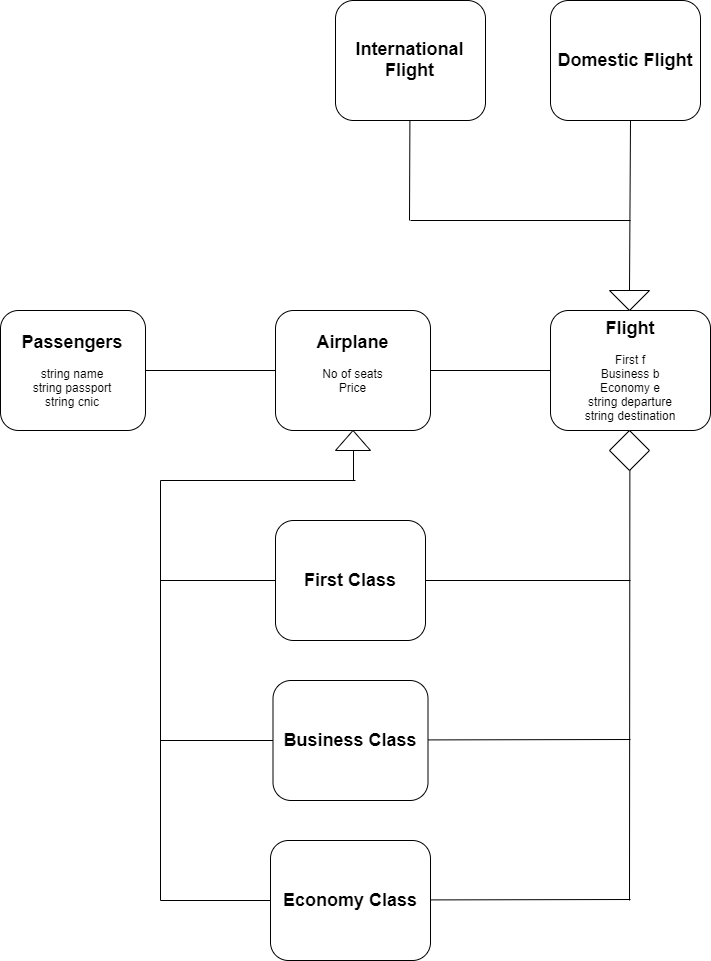

The diagram above was exported from draw.io. Its source (the exported page's mxGraphModel, read from the mxfile embedded in the PNG):
<mxGraphModel dx="1770" dy="494" grid="1" gridSize="10" guides="1" tooltips="1" connect="1" arrows="1" fold="1" page="1" pageScale="1" pageWidth="850" pageHeight="1100" math="0" shadow="0">
  <root>
    <mxCell id="0" />
    <mxCell id="1" parent="0" />
    <mxCell id="uRjm2yAU30z1gZcKwSpZ-1" value="&lt;font&gt;&lt;b&gt;&lt;font style=&quot;font-size: 18px&quot;&gt;Airplane&lt;/font&gt;&lt;br&gt;&lt;/b&gt;&lt;br&gt;No of seats&lt;br&gt;Price&lt;br&gt;&lt;br&gt;&lt;/font&gt;" style="rounded=1;whiteSpace=wrap;html=1;" vertex="1" parent="1">
      <mxGeometry x="-485" y="350" width="155" height="120" as="geometry" />
    </mxCell>
    <mxCell id="uRjm2yAU30z1gZcKwSpZ-2" value="&lt;span style=&quot;font-size: 18px&quot;&gt;&lt;b&gt;Business&lt;/b&gt;&lt;/span&gt;&lt;b style=&quot;font-size: 18px&quot;&gt;&amp;nbsp;Class&lt;/b&gt;" style="rounded=1;whiteSpace=wrap;html=1;" vertex="1" parent="1">
      <mxGeometry x="-487.5" y="720" width="155" height="120" as="geometry" />
    </mxCell>
    <mxCell id="uRjm2yAU30z1gZcKwSpZ-3" value="&lt;font style=&quot;font-size: 18px&quot;&gt;&lt;b&gt;First Class&lt;/b&gt;&lt;/font&gt;" style="rounded=1;whiteSpace=wrap;html=1;" vertex="1" parent="1">
      <mxGeometry x="-485" y="560" width="150" height="120" as="geometry" />
    </mxCell>
    <mxCell id="uRjm2yAU30z1gZcKwSpZ-4" value="&lt;font size=&quot;1&quot;&gt;&lt;b style=&quot;font-size: 18px&quot;&gt;Economy&lt;/b&gt;&lt;/font&gt;&lt;b style=&quot;font-size: 18px&quot;&gt;&amp;nbsp;Class&lt;/b&gt;" style="rounded=1;whiteSpace=wrap;html=1;" vertex="1" parent="1">
      <mxGeometry x="-490" y="880" width="160" height="120" as="geometry" />
    </mxCell>
    <mxCell id="uRjm2yAU30z1gZcKwSpZ-20" value="" style="triangle;whiteSpace=wrap;html=1;direction=north;" vertex="1" parent="1">
      <mxGeometry x="-425" y="470" width="35" height="20" as="geometry" />
    </mxCell>
    <mxCell id="uRjm2yAU30z1gZcKwSpZ-29" value="" style="endArrow=none;html=1;" edge="1" parent="1">
      <mxGeometry width="50" height="50" relative="1" as="geometry">
        <mxPoint x="-680" y="590" as="sourcePoint" />
        <mxPoint x="-680" y="590" as="targetPoint" />
      </mxGeometry>
    </mxCell>
    <mxCell id="uRjm2yAU30z1gZcKwSpZ-31" value="&lt;font&gt;&lt;b&gt;&lt;font style=&quot;font-size: 18px&quot;&gt;Flight&lt;/font&gt;&lt;/b&gt;&lt;br&gt;&lt;br&gt;First f&lt;br&gt;Business b&lt;br&gt;Economy e&lt;br&gt;string departure&lt;br&gt;string destination&lt;br&gt;&lt;/font&gt;" style="rounded=1;whiteSpace=wrap;html=1;" vertex="1" parent="1">
      <mxGeometry x="-210" y="350" width="160" height="120" as="geometry" />
    </mxCell>
    <mxCell id="uRjm2yAU30z1gZcKwSpZ-36" value="&lt;b&gt;&lt;font style=&quot;font-size: 18px&quot;&gt;International Flight&lt;/font&gt;&lt;/b&gt;" style="rounded=1;whiteSpace=wrap;html=1;" vertex="1" parent="1">
      <mxGeometry x="-425" y="40" width="150" height="120" as="geometry" />
    </mxCell>
    <mxCell id="uRjm2yAU30z1gZcKwSpZ-37" value="&lt;b&gt;&lt;font style=&quot;font-size: 18px&quot;&gt;Domestic Flight&lt;/font&gt;&lt;/b&gt;" style="rounded=1;whiteSpace=wrap;html=1;" vertex="1" parent="1">
      <mxGeometry x="-210" y="40" width="150" height="120" as="geometry" />
    </mxCell>
    <mxCell id="uRjm2yAU30z1gZcKwSpZ-39" value="" style="endArrow=none;html=1;" edge="1" parent="1">
      <mxGeometry width="50" height="50" relative="1" as="geometry">
        <mxPoint x="-350" y="260" as="sourcePoint" />
        <mxPoint x="-130" y="260" as="targetPoint" />
      </mxGeometry>
    </mxCell>
    <mxCell id="uRjm2yAU30z1gZcKwSpZ-40" value="" style="endArrow=none;html=1;" edge="1" parent="1">
      <mxGeometry width="50" height="50" relative="1" as="geometry">
        <mxPoint x="-351" y="260" as="sourcePoint" />
        <mxPoint x="-350.59" y="160" as="targetPoint" />
      </mxGeometry>
    </mxCell>
    <mxCell id="uRjm2yAU30z1gZcKwSpZ-42" value="" style="endArrow=none;html=1;exitX=0;exitY=0.5;exitDx=0;exitDy=0;" edge="1" parent="1" source="uRjm2yAU30z1gZcKwSpZ-49">
      <mxGeometry width="50" height="50" relative="1" as="geometry">
        <mxPoint x="-130" y="220" as="sourcePoint" />
        <mxPoint x="-130" y="160" as="targetPoint" />
      </mxGeometry>
    </mxCell>
    <mxCell id="uRjm2yAU30z1gZcKwSpZ-49" value="" style="triangle;whiteSpace=wrap;html=1;direction=south;" vertex="1" parent="1">
      <mxGeometry x="-151" y="330" width="40" height="20" as="geometry" />
    </mxCell>
    <mxCell id="uRjm2yAU30z1gZcKwSpZ-51" value="&lt;font&gt;&lt;b&gt;&lt;font style=&quot;font-size: 18px&quot;&gt;Passengers&lt;/font&gt;&lt;/b&gt;&lt;br&gt;&lt;br&gt;&lt;font style=&quot;font-size: 12px&quot;&gt;string name&lt;br&gt;string passport&lt;br&gt;string cnic&lt;/font&gt;&lt;br&gt;&lt;/font&gt;" style="rounded=1;whiteSpace=wrap;html=1;" vertex="1" parent="1">
      <mxGeometry x="-760" y="350" width="145" height="120" as="geometry" />
    </mxCell>
    <mxCell id="uRjm2yAU30z1gZcKwSpZ-52" value="" style="endArrow=none;html=1;exitX=1;exitY=0.5;exitDx=0;exitDy=0;" edge="1" parent="1" source="uRjm2yAU30z1gZcKwSpZ-51">
      <mxGeometry width="50" height="50" relative="1" as="geometry">
        <mxPoint x="-610" y="430" as="sourcePoint" />
        <mxPoint x="-485" y="410" as="targetPoint" />
      </mxGeometry>
    </mxCell>
    <mxCell id="uRjm2yAU30z1gZcKwSpZ-55" value="" style="endArrow=none;html=1;" edge="1" parent="1">
      <mxGeometry width="50" height="50" relative="1" as="geometry">
        <mxPoint x="-407" y="520" as="sourcePoint" />
        <mxPoint x="-407" y="490" as="targetPoint" />
      </mxGeometry>
    </mxCell>
    <mxCell id="uRjm2yAU30z1gZcKwSpZ-56" value="" style="endArrow=none;html=1;" edge="1" parent="1">
      <mxGeometry width="50" height="50" relative="1" as="geometry">
        <mxPoint x="-600" y="520" as="sourcePoint" />
        <mxPoint x="-405" y="520" as="targetPoint" />
      </mxGeometry>
    </mxCell>
    <mxCell id="uRjm2yAU30z1gZcKwSpZ-57" value="" style="endArrow=none;html=1;" edge="1" parent="1">
      <mxGeometry width="50" height="50" relative="1" as="geometry">
        <mxPoint x="-600" y="940" as="sourcePoint" />
        <mxPoint x="-600" y="520" as="targetPoint" />
      </mxGeometry>
    </mxCell>
    <mxCell id="uRjm2yAU30z1gZcKwSpZ-58" value="" style="endArrow=none;html=1;entryX=0;entryY=0.5;entryDx=0;entryDy=0;" edge="1" parent="1" target="uRjm2yAU30z1gZcKwSpZ-3">
      <mxGeometry width="50" height="50" relative="1" as="geometry">
        <mxPoint x="-600" y="620" as="sourcePoint" />
        <mxPoint x="-550" y="600" as="targetPoint" />
      </mxGeometry>
    </mxCell>
    <mxCell id="uRjm2yAU30z1gZcKwSpZ-59" value="" style="endArrow=none;html=1;entryX=0;entryY=0.5;entryDx=0;entryDy=0;" edge="1" parent="1" target="uRjm2yAU30z1gZcKwSpZ-2">
      <mxGeometry width="50" height="50" relative="1" as="geometry">
        <mxPoint x="-600" y="780" as="sourcePoint" />
        <mxPoint x="-550" y="760" as="targetPoint" />
      </mxGeometry>
    </mxCell>
    <mxCell id="uRjm2yAU30z1gZcKwSpZ-60" value="" style="endArrow=none;html=1;entryX=0;entryY=0.5;entryDx=0;entryDy=0;" edge="1" parent="1" target="uRjm2yAU30z1gZcKwSpZ-4">
      <mxGeometry width="50" height="50" relative="1" as="geometry">
        <mxPoint x="-600" y="940" as="sourcePoint" />
        <mxPoint x="-550" y="920" as="targetPoint" />
      </mxGeometry>
    </mxCell>
    <mxCell id="uRjm2yAU30z1gZcKwSpZ-61" value="" style="endArrow=none;html=1;" edge="1" parent="1">
      <mxGeometry width="50" height="50" relative="1" as="geometry">
        <mxPoint x="-200" y="540" as="sourcePoint" />
        <mxPoint x="-200" y="540" as="targetPoint" />
      </mxGeometry>
    </mxCell>
    <mxCell id="uRjm2yAU30z1gZcKwSpZ-62" value="" style="endArrow=none;html=1;" edge="1" parent="1">
      <mxGeometry width="50" height="50" relative="1" as="geometry">
        <mxPoint x="-131" y="940" as="sourcePoint" />
        <mxPoint x="-130.59" y="470" as="targetPoint" />
      </mxGeometry>
    </mxCell>
    <mxCell id="uRjm2yAU30z1gZcKwSpZ-63" value="" style="endArrow=none;html=1;" edge="1" parent="1">
      <mxGeometry width="50" height="50" relative="1" as="geometry">
        <mxPoint x="-335" y="620" as="sourcePoint" />
        <mxPoint x="-130" y="620" as="targetPoint" />
      </mxGeometry>
    </mxCell>
    <mxCell id="uRjm2yAU30z1gZcKwSpZ-64" value="" style="endArrow=none;html=1;" edge="1" parent="1">
      <mxGeometry width="50" height="50" relative="1" as="geometry">
        <mxPoint x="-332.5" y="779.41" as="sourcePoint" />
        <mxPoint x="-130" y="779" as="targetPoint" />
      </mxGeometry>
    </mxCell>
    <mxCell id="uRjm2yAU30z1gZcKwSpZ-65" value="" style="endArrow=none;html=1;" edge="1" parent="1">
      <mxGeometry width="50" height="50" relative="1" as="geometry">
        <mxPoint x="-330" y="939.41" as="sourcePoint" />
        <mxPoint x="-130" y="939" as="targetPoint" />
      </mxGeometry>
    </mxCell>
    <mxCell id="uRjm2yAU30z1gZcKwSpZ-66" value="" style="rhombus;whiteSpace=wrap;html=1;" vertex="1" parent="1">
      <mxGeometry x="-151" y="470" width="40" height="40" as="geometry" />
    </mxCell>
    <mxCell id="uRjm2yAU30z1gZcKwSpZ-68" value="" style="endArrow=none;html=1;entryX=0;entryY=0.5;entryDx=0;entryDy=0;exitX=1;exitY=0.5;exitDx=0;exitDy=0;" edge="1" parent="1" source="uRjm2yAU30z1gZcKwSpZ-1" target="uRjm2yAU30z1gZcKwSpZ-31">
      <mxGeometry width="50" height="50" relative="1" as="geometry">
        <mxPoint x="-332.5" y="435" as="sourcePoint" />
        <mxPoint x="-282.5" y="385" as="targetPoint" />
      </mxGeometry>
    </mxCell>
  </root>
</mxGraphModel>